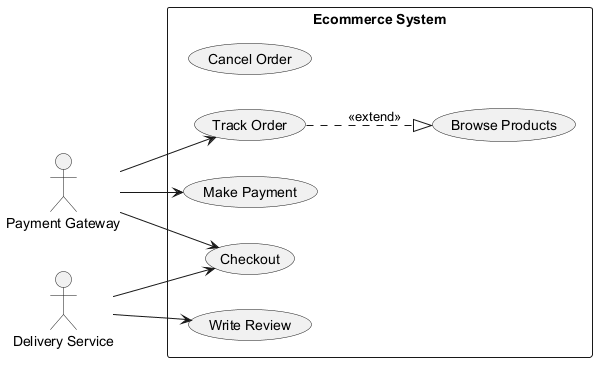

The diagram above was rendered by PlantUML. Its source (embedded in the PNG):
@startuml
skinparam backgroundColor #FFFFFF
skinparam classBackgroundColor #E8F4FA
skinparam classBorderColor #2C7DA0
left to right direction
actor "Payment Gateway" as PaymentGateway
actor "Delivery Service" as DeliveryService
rectangle "Ecommerce System" {
  usecase "Cancel Order" as UC_CancelOrder
  usecase "Browse Products" as UC_BrowseProducts
  usecase "Make Payment" as UC_MakePayment
  usecase "Checkout" as UC_Checkout
  usecase "Write Review" as UC_WriteReview
  usecase "Track Order" as UC_TrackOrder
}
PaymentGateway --> UC_MakePayment
PaymentGateway --> UC_TrackOrder
PaymentGateway --> UC_Checkout
DeliveryService --> UC_WriteReview
DeliveryService --> UC_Checkout
UC_TrackOrder ..|> UC_BrowseProducts : <<extend>>
@enduml